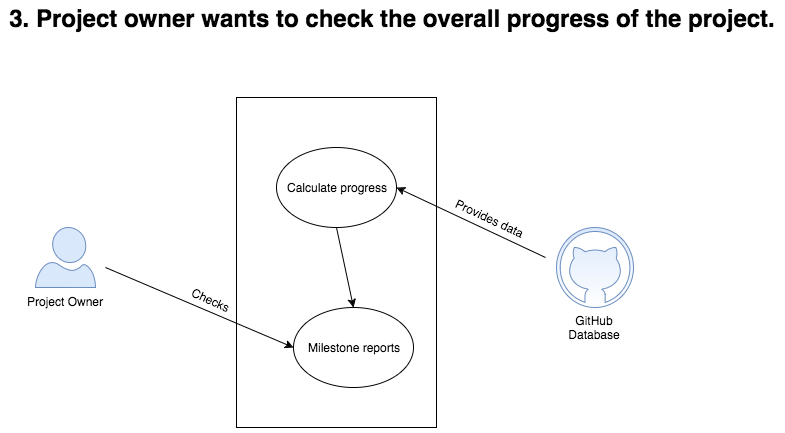

The diagram above was exported from draw.io. Its source (the exported page's mxGraphModel, read from the mxfile embedded in the PNG):
<mxGraphModel dx="580" dy="674" grid="1" gridSize="10" guides="1" tooltips="1" connect="1" arrows="1" fold="1" page="1" pageScale="1" pageWidth="850" pageHeight="1100" math="0" shadow="0">
  <root>
    <mxCell id="0" />
    <mxCell id="1" parent="0" />
    <mxCell id="747e69afbc7f7ede-1" value="" style="whiteSpace=wrap;html=1;gradientColor=#ffffff;" vertex="1" parent="1">
      <mxGeometry x="1081" y="110" width="200" height="330" as="geometry" />
    </mxCell>
    <mxCell id="747e69afbc7f7ede-2" value="Project Owner" style="verticalLabelPosition=bottom;html=1;verticalAlign=top;strokeColor=#6c8ebf;fillColor=#dae8fc;shape=mxgraph.azure.user;fontFamily=Helvetica;fontSize=12;fontColor=#000000;align=center;" vertex="1" parent="1">
      <mxGeometry x="880" y="240" width="60" height="60" as="geometry" />
    </mxCell>
    <mxCell id="747e69afbc7f7ede-4" value="&lt;div style=&quot;text-align: left&quot;&gt;&lt;div&gt;&lt;b&gt;&lt;font style=&quot;font-size: 24px&quot;&gt;3. Project owner wants to check the overall progress of the project.&lt;/font&gt;&lt;/b&gt;&lt;/div&gt;&lt;div&gt;&lt;br&gt;&lt;/div&gt;&lt;/div&gt;" style="text;html=1;strokeColor=none;fillColor=none;align=center;verticalAlign=middle;whiteSpace=wrap;" vertex="1" parent="1">
      <mxGeometry x="850" y="23" width="774" height="30" as="geometry" />
    </mxCell>
    <mxCell id="747e69afbc7f7ede-6" value="GitHub Database" style="text;html=1;strokeColor=none;fillColor=none;align=center;verticalAlign=middle;whiteSpace=wrap;" vertex="1" parent="1">
      <mxGeometry x="1419" y="330" width="40" height="20" as="geometry" />
    </mxCell>
    <mxCell id="747e69afbc7f7ede-7" value="" style="endArrow=classic;html=1;entryX=1;entryY=0.5;" edge="1" parent="1" target="668efe2e0145d24-1">
      <mxGeometry width="50" height="50" relative="1" as="geometry">
        <mxPoint x="1390" y="270" as="sourcePoint" />
        <mxPoint x="1451" y="290" as="targetPoint" />
      </mxGeometry>
    </mxCell>
    <mxCell id="747e69afbc7f7ede-11" value="" style="verticalLabelPosition=bottom;html=1;verticalAlign=top;strokeColor=#6c8ebf;fillColor=#dae8fc;shape=mxgraph.azure.github_code;fontFamily=Helvetica;fontSize=12;fontColor=#000000;align=center;gradientColor=#ffffff;" vertex="1" parent="1">
      <mxGeometry x="1401" y="240" width="77" height="80" as="geometry" />
    </mxCell>
    <mxCell id="668efe2e0145d24-1" value="Calculate progress" style="ellipse;whiteSpace=wrap;html=1;gradientColor=#ffffff;" vertex="1" parent="1">
      <mxGeometry x="1121" y="160" width="120" height="80" as="geometry" />
    </mxCell>
    <mxCell id="668efe2e0145d24-2" value="" style="endArrow=classic;html=1;entryX=0;entryY=0.5;" edge="1" parent="1" target="668efe2e0145d24-3">
      <mxGeometry width="50" height="50" relative="1" as="geometry">
        <mxPoint x="950" y="280" as="sourcePoint" />
        <mxPoint x="1060" y="320" as="targetPoint" />
      </mxGeometry>
    </mxCell>
    <mxCell id="668efe2e0145d24-3" value="Milestone reports" style="ellipse;whiteSpace=wrap;html=1;gradientColor=#ffffff;" vertex="1" parent="1">
      <mxGeometry x="1138" y="320" width="120" height="80" as="geometry" />
    </mxCell>
    <mxCell id="668efe2e0145d24-4" value="" style="endArrow=classic;html=1;entryX=0.5;entryY=0;exitX=0.5;exitY=1;" edge="1" parent="1" source="668efe2e0145d24-1" target="668efe2e0145d24-3">
      <mxGeometry width="50" height="50" relative="1" as="geometry">
        <mxPoint x="1221" y="340" as="sourcePoint" />
        <mxPoint x="1271" y="290" as="targetPoint" />
      </mxGeometry>
    </mxCell>
    <mxCell id="6eca27fb5e960fad-1" value="Provides data" style="text;html=1;resizable=0;points=[];autosize=1;align=left;verticalAlign=top;spacingTop=-4;rotation=25;" vertex="1" parent="1">
      <mxGeometry x="1295" y="225" width="90" height="20" as="geometry" />
    </mxCell>
    <mxCell id="6eca27fb5e960fad-2" value="Checks" style="text;html=1;resizable=0;points=[];autosize=1;align=left;verticalAlign=top;spacingTop=-4;rotation=24;" vertex="1" parent="1">
      <mxGeometry x="1033" y="307" width="60" height="20" as="geometry" />
    </mxCell>
  </root>
</mxGraphModel>